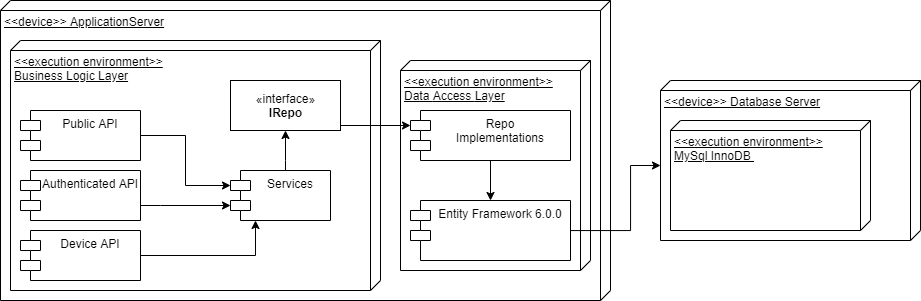

The diagram above was exported from draw.io. Its source (the exported page's mxGraphModel, read from the mxfile embedded in the PNG):
<mxGraphModel dx="1221" dy="625" grid="1" gridSize="10" guides="1" tooltips="1" connect="1" arrows="1" fold="1" page="1" pageScale="1" pageWidth="827" pageHeight="1169" math="0" shadow="0">
  <root>
    <mxCell id="0" />
    <mxCell id="1" parent="0" />
    <mxCell id="jLUoXHuxSDO2U2myVxxj-2" value="&amp;lt;&amp;lt;device&amp;gt;&amp;gt; Database Server" style="verticalAlign=top;align=left;spacingTop=8;spacingLeft=2;spacingRight=12;shape=cube;size=10;direction=south;fontStyle=4;html=1;" vertex="1" parent="1">
      <mxGeometry x="690" y="200" width="260" height="160" as="geometry" />
    </mxCell>
    <mxCell id="jLUoXHuxSDO2U2myVxxj-5" value="&amp;lt;&amp;lt;execution environment&amp;gt;&amp;gt;&lt;br&gt;MySql InnoDB&amp;nbsp;" style="verticalAlign=top;align=left;spacingTop=8;spacingLeft=2;spacingRight=12;shape=cube;size=10;direction=south;fontStyle=4;html=1;" vertex="1" parent="1">
      <mxGeometry x="700" y="240" width="200" height="110" as="geometry" />
    </mxCell>
    <mxCell id="jLUoXHuxSDO2U2myVxxj-6" value="&amp;lt;&amp;lt;device&amp;gt;&amp;gt; ApplicationServer&lt;br&gt;" style="verticalAlign=top;align=left;spacingTop=8;spacingLeft=2;spacingRight=12;shape=cube;size=10;direction=south;fontStyle=4;html=1;" vertex="1" parent="1">
      <mxGeometry x="30" y="120" width="610" height="300" as="geometry" />
    </mxCell>
    <mxCell id="jLUoXHuxSDO2U2myVxxj-10" value="&amp;lt;&amp;lt;execution environment&amp;gt;&amp;gt;&lt;br&gt;&lt;span style=&quot;text-align: center&quot;&gt;Business&amp;nbsp;&lt;/span&gt;&lt;span style=&quot;text-align: center&quot;&gt;Logic&amp;nbsp;&lt;/span&gt;&lt;span style=&quot;text-align: center&quot;&gt;Layer&lt;/span&gt;" style="verticalAlign=top;align=left;spacingTop=8;spacingLeft=2;spacingRight=12;shape=cube;size=10;direction=south;fontStyle=4;html=1;" vertex="1" parent="1">
      <mxGeometry x="40" y="160" width="370" height="250" as="geometry" />
    </mxCell>
    <mxCell id="jLUoXHuxSDO2U2myVxxj-13" value="&lt;span style=&quot;text-align: center&quot;&gt;&amp;lt;&amp;lt;execution environment&amp;gt;&amp;gt;&lt;br&gt;Data&amp;nbsp;&lt;/span&gt;&lt;span style=&quot;text-align: center&quot;&gt;Access&amp;nbsp;&lt;/span&gt;&lt;span style=&quot;text-align: center&quot;&gt;Layer&lt;/span&gt;" style="verticalAlign=top;align=left;spacingTop=8;spacingLeft=2;spacingRight=12;shape=cube;size=10;direction=south;fontStyle=4;html=1;" vertex="1" parent="1">
      <mxGeometry x="430" y="180" width="190" height="210" as="geometry" />
    </mxCell>
    <mxCell id="jLUoXHuxSDO2U2myVxxj-41" value="" style="edgeStyle=orthogonalEdgeStyle;rounded=0;orthogonalLoop=1;jettySize=auto;html=1;entryX=0;entryY=0;entryDx=85;entryDy=260;entryPerimeter=0;" edge="1" parent="1" source="jLUoXHuxSDO2U2myVxxj-14" target="jLUoXHuxSDO2U2myVxxj-2">
      <mxGeometry relative="1" as="geometry">
        <mxPoint x="680" y="349.9999999999999" as="targetPoint" />
        <Array as="points">
          <mxPoint x="660" y="350" />
          <mxPoint x="660" y="285" />
        </Array>
      </mxGeometry>
    </mxCell>
    <mxCell id="jLUoXHuxSDO2U2myVxxj-14" value="Entity Framework 6.0.0" style="shape=module;align=left;spacingLeft=20;align=center;verticalAlign=top;" vertex="1" parent="1">
      <mxGeometry x="440" y="320" width="160" height="60" as="geometry" />
    </mxCell>
    <mxCell id="jLUoXHuxSDO2U2myVxxj-27" value="" style="edgeStyle=orthogonalEdgeStyle;rounded=0;orthogonalLoop=1;jettySize=auto;html=1;entryX=0;entryY=0;entryDx=0;entryDy=15;entryPerimeter=0;" edge="1" parent="1" source="jLUoXHuxSDO2U2myVxxj-16" target="jLUoXHuxSDO2U2myVxxj-22">
      <mxGeometry relative="1" as="geometry">
        <mxPoint x="250.0000000000001" y="255" as="targetPoint" />
      </mxGeometry>
    </mxCell>
    <mxCell id="jLUoXHuxSDO2U2myVxxj-16" value="Public API" style="shape=module;align=left;spacingLeft=20;align=center;verticalAlign=top;" vertex="1" parent="1">
      <mxGeometry x="50" y="230" width="120" height="50" as="geometry" />
    </mxCell>
    <mxCell id="jLUoXHuxSDO2U2myVxxj-25" value="" style="edgeStyle=orthogonalEdgeStyle;rounded=0;orthogonalLoop=1;jettySize=auto;html=1;entryX=0;entryY=0;entryDx=0;entryDy=35;entryPerimeter=0;" edge="1" parent="1" source="jLUoXHuxSDO2U2myVxxj-17" target="jLUoXHuxSDO2U2myVxxj-22">
      <mxGeometry relative="1" as="geometry">
        <mxPoint x="250.0000000000001" y="315" as="targetPoint" />
        <Array as="points">
          <mxPoint x="190" y="325" />
          <mxPoint x="190" y="325" />
        </Array>
      </mxGeometry>
    </mxCell>
    <mxCell id="jLUoXHuxSDO2U2myVxxj-17" value="Authenticated API" style="shape=module;align=left;spacingLeft=20;align=center;verticalAlign=top;" vertex="1" parent="1">
      <mxGeometry x="50" y="290" width="120" height="50" as="geometry" />
    </mxCell>
    <mxCell id="jLUoXHuxSDO2U2myVxxj-29" value="" style="edgeStyle=orthogonalEdgeStyle;rounded=0;orthogonalLoop=1;jettySize=auto;html=1;entryX=0.25;entryY=1;entryDx=0;entryDy=0;" edge="1" parent="1" source="jLUoXHuxSDO2U2myVxxj-18" target="jLUoXHuxSDO2U2myVxxj-22">
      <mxGeometry relative="1" as="geometry">
        <mxPoint x="250.0000000000001" y="375" as="targetPoint" />
      </mxGeometry>
    </mxCell>
    <mxCell id="jLUoXHuxSDO2U2myVxxj-18" value="Device API" style="shape=module;align=left;spacingLeft=20;align=center;verticalAlign=top;" vertex="1" parent="1">
      <mxGeometry x="50" y="350" width="120" height="50" as="geometry" />
    </mxCell>
    <mxCell id="jLUoXHuxSDO2U2myVxxj-37" value="" style="edgeStyle=orthogonalEdgeStyle;rounded=0;orthogonalLoop=1;jettySize=auto;html=1;" edge="1" parent="1" source="jLUoXHuxSDO2U2myVxxj-22" target="jLUoXHuxSDO2U2myVxxj-34">
      <mxGeometry relative="1" as="geometry">
        <Array as="points">
          <mxPoint x="315" y="280" />
          <mxPoint x="315" y="280" />
        </Array>
      </mxGeometry>
    </mxCell>
    <mxCell id="jLUoXHuxSDO2U2myVxxj-22" value="Services" style="shape=module;align=left;spacingLeft=20;align=center;verticalAlign=top;" vertex="1" parent="1">
      <mxGeometry x="260" y="290" width="100" height="50" as="geometry" />
    </mxCell>
    <mxCell id="jLUoXHuxSDO2U2myVxxj-36" value="" style="edgeStyle=orthogonalEdgeStyle;rounded=0;orthogonalLoop=1;jettySize=auto;html=1;entryX=0;entryY=0;entryDx=0;entryDy=15;entryPerimeter=0;" edge="1" parent="1" source="jLUoXHuxSDO2U2myVxxj-34" target="jLUoXHuxSDO2U2myVxxj-35">
      <mxGeometry relative="1" as="geometry">
        <Array as="points">
          <mxPoint x="410" y="245" />
          <mxPoint x="410" y="245" />
        </Array>
      </mxGeometry>
    </mxCell>
    <mxCell id="jLUoXHuxSDO2U2myVxxj-34" value="«interface»&lt;br&gt;&lt;b&gt;IRepo&lt;/b&gt;" style="html=1;" vertex="1" parent="1">
      <mxGeometry x="260" y="200" width="110" height="50" as="geometry" />
    </mxCell>
    <mxCell id="jLUoXHuxSDO2U2myVxxj-39" value="" style="edgeStyle=orthogonalEdgeStyle;rounded=0;orthogonalLoop=1;jettySize=auto;html=1;entryX=0.5;entryY=0;entryDx=0;entryDy=0;" edge="1" parent="1" source="jLUoXHuxSDO2U2myVxxj-35" target="jLUoXHuxSDO2U2myVxxj-14">
      <mxGeometry relative="1" as="geometry">
        <mxPoint x="520" y="300" as="targetPoint" />
      </mxGeometry>
    </mxCell>
    <mxCell id="jLUoXHuxSDO2U2myVxxj-35" value="Repo&#10;Implementations" style="shape=module;align=left;spacingLeft=20;align=center;verticalAlign=top;" vertex="1" parent="1">
      <mxGeometry x="440" y="230" width="160" height="50" as="geometry" />
    </mxCell>
  </root>
</mxGraphModel>